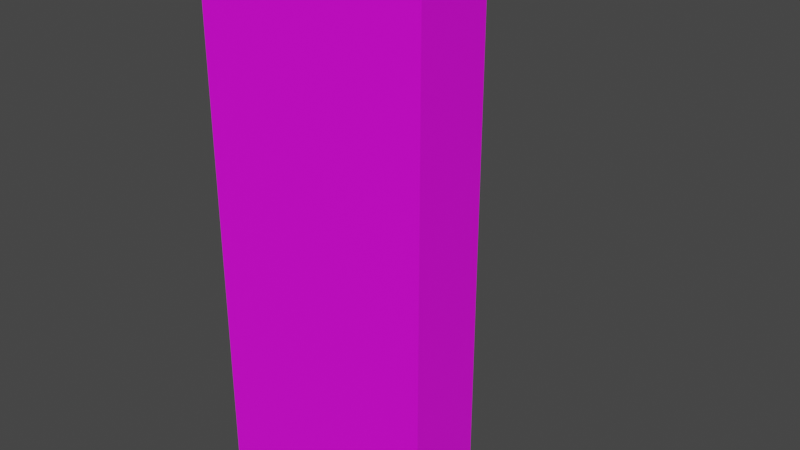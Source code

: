 # Source: Wall_Corner_Base.blend  (saved by Blender 3.5.10; exported with 4.5.12 LTS)
import bpy
from mathutils import Matrix  # noqa: F401  (used for matrix-valued properties, if any)

bpy.ops.wm.read_factory_settings(use_empty=True)
scene = bpy.context.scene
scene.name = 'Scene'

# ---- collections
col_collection = bpy.data.collections.new('Collection'); scene.collection.children.link(col_collection)

# ---- images (referenced by path relative to the original .blend; pixels are not part of the script)
import os
ASSET_DIR = os.environ.get("B2B_ASSET_DIR", "")  # directory of the original .blend (textures are referenced by path, not embedded)
HERE = os.path.dirname(os.path.abspath(__file__))  # packed textures are extracted next to this script under _unpacked/

def load_image(name, relpath, width, height, colorspace="sRGB"):
    """Load a texture the original file referenced (path relative to the .blend, or extracted next to this script)."""
    p = next((c for c in (os.path.join(HERE, relpath), os.path.join(ASSET_DIR, relpath)) if relpath and os.path.exists(c)), "")
    if p:
        img = bpy.data.images.load(p, check_existing=True)
        img.name = name
    else:  # same state as the original file: an image datablock whose file is absent (Cycles renders it pink)
        img = bpy.data.images.new(name, width, height)
        img.source = "FILE"
        img.filepath = "//" + (relpath or name)
    img.colorspace_settings.name = colorspace
    return img
img_uv_grid = load_image('UV_Grid', '', 1024, 1024, 'sRGB')

# ---- materials (node trees are filled in below, after node groups)
mat_material_001 = bpy.data.materials.new('Material.001')
mat_material_001.use_transparent_shadow = False

# ---- material node trees
mat_material_001.use_nodes = True; mat_material_001.node_tree.nodes.clear()
_N = mat_material_001.node_tree.nodes; _L = mat_material_001.node_tree.links
n0 = _N.new('ShaderNodeBsdfPrincipled'); n0.name = 'Principled BSDF'; n0.location = (10, 300)
n0.distribution = 'GGX'
n0.subsurface_method = 'RANDOM_WALK_SKIN'
n0.inputs[3].default_value = 1.45
n0.inputs[27].default_value = (0.0, 0.0, 0.0, 1.0)
n0.inputs[28].default_value = 1.0
n1 = _N.new('ShaderNodeOutputMaterial'); n1.name = 'Material Output'; n1.location = (300, 300)
n2 = _N.new('ShaderNodeTexImage'); n2.name = 'Image Texture'; n2.location = (-280, 280)
n2.image = img_uv_grid
_L.new(n0.outputs[0], n1.inputs[0])
_L.new(n2.outputs[0], n0.inputs[0])
n1.is_active_output = True

# ---- world
world_world = bpy.data.worlds.new('World'); scene.world = world_world
world_world.use_nodes = True; world_world.node_tree.nodes.clear()
_N = world_world.node_tree.nodes; _L = world_world.node_tree.links
n0 = _N.new('ShaderNodeOutputWorld'); n0.name = 'World Output'; n0.location = (300, 300)
n1 = _N.new('ShaderNodeBackground'); n1.name = 'Background'; n1.location = (10, 300)
n1.inputs[0].default_value = (0.05088, 0.05088, 0.05088, 1.0)
_L.new(n1.outputs[0], n0.inputs[0])
n0.is_active_output = True
world_world.color = (0.05088, 0.05088, 0.05088)
world_world.use_sun_shadow = False
world_world.sun_shadow_jitter_overblur = 0.0

# ---- meshes
me_cube_042 = bpy.data.meshes.new('Cube.042')
me_cube_042.from_pydata([(5.0, -1.0, 0.0), (-1.0, -1.0, 14.0), (5.0, -1.0, 14.0), (-1.0, 5.0, 0.0), (-1.0, -1.0, 0.0), (-1.0, 5.0, 14.0), (5.0, 1.0, 0.0), (5.0, 1.0, 14.0), (1.0, 5.0, 0.0), (-1.0, 1.0, 0.0), (1.0, 5.0, 14.0), (-1.0, 1.0, 14.0), (1.0, -1.0, 14.0), (1.0, 1.0, 14.0), (1.0, 1.0, 0.0), (1.0, -1.0, 0.0)], [], [(4, 1, 5, 3), (3, 5, 10, 8), (8, 10, 13, 14), (4, 3, 8, 14, 9), (13, 10, 5, 1, 11), (4, 9, 14, 15), (15, 12, 1, 4), (15, 0, 2, 12), (7, 6, 14, 13), (14, 6, 0, 15), (12, 2, 7, 13), (6, 7, 2, 0), (11, 1, 12, 13)])
_uv = me_cube_042.uv_layers.new(name='UVMap')
_uv.uv.foreach_set('vector', [0.5833, 0.9999, 0.0001456, 0.9999, 0.0001455, 0.7499, 0.5833, 0.7499, 0.5833, 0.7499, 0.0001455, 0.7499, 0.0001456, 0.6666, 0.5833, 0.6666, 0.5833, 0.6666, 0.0001456, 0.6666, 0.0001455, 0.5, 0.5833, 0.5, 0.6675, 0.0001455, 0.6675, 0.249, 0.5846, 0.2495, 0.5836, 0.08357, 0.6665, 0.08309, 0.5836, 0.4157, 0.5846, 0.2498, 0.6675, 0.2502, 0.6675, 0.4991, 0.6665, 0.4161, 0.7505, 0.7496, 0.6672, 0.7496, 0.6672, 0.6663, 0.7505, 0.6663, 0.5833, 0.08345, 0.0001456, 0.08345, 0.0001455, 0.0001455, 0.5833, 0.0001455, 0.5833, 0.08345, 0.5833, 0.2501, 0.0001455, 0.2501, 0.0001456, 0.08345, 0.0001456, 0.3334, 0.5833, 0.3334, 0.5833, 0.5, 0.0001455, 0.5, 0.5836, 0.666, 0.5836, 0.4994, 0.6669, 0.4994, 0.6669, 0.666, 0.7505, 0.4994, 0.7505, 0.666, 0.6672, 0.666, 0.6672, 0.4994, 0.5833, 0.3334, 0.0001456, 0.3334, 0.0001455, 0.2501, 0.5833, 0.2501, 0.5836, 0.6663, 0.6669, 0.6663, 0.6669, 0.7496, 0.5836, 0.7496])
me_cube_042.materials.append(mat_material_001)
me_cube_042.update()

# ---- objects
ob_wall_corner_base = bpy.data.objects.new('Wall_Corner_Base', me_cube_042)

# ---- transforms, parenting, visibility, modifiers, constraints
ob_wall_corner_base.location = (0.0, 0.0, 0.0)

# ---- collection membership
col_collection.objects.link(ob_wall_corner_base)

# ---- scene / render settings (as saved in the file)
scene.frame_start = 1; scene.frame_end = 250; scene.frame_set(1)
scene.render.engine = 'BLENDER_EEVEE_NEXT'
scene.cycles.sampling_pattern = 'TABULATED_SOBOL'
scene.view_settings.view_transform = 'Filmic'
bpy.context.view_layer.update()

# ---- added for rendering (the .blend has no active camera and no usable light): camera, sun
cam_auto = bpy.data.cameras.new('AutoCamera')
cam_auto.lens = 50.0
cam_auto.sensor_width = 36.0
cam_auto.clip_end = 1000.0
ob_auto_camera = bpy.data.objects.new('AutoCamera', cam_auto)
scene.collection.objects.link(ob_auto_camera)
ob_auto_camera.location = (17.1466, -16.1759, 19.1173)
ob_auto_camera.rotation_euler = (1.09748, -7.21219e-08, 0.694738)
scene.camera = ob_auto_camera
light_auto_sun = bpy.data.lights.new('AutoSun', 'SUN')
light_auto_sun.energy = 3.0
light_auto_sun.angle = 0.0523599
ob_auto_sun = bpy.data.objects.new('AutoSun', light_auto_sun)
scene.collection.objects.link(ob_auto_sun)
ob_auto_sun.rotation_euler = (0.872665, 0.174533, 0.523599)
bpy.context.view_layer.update()
